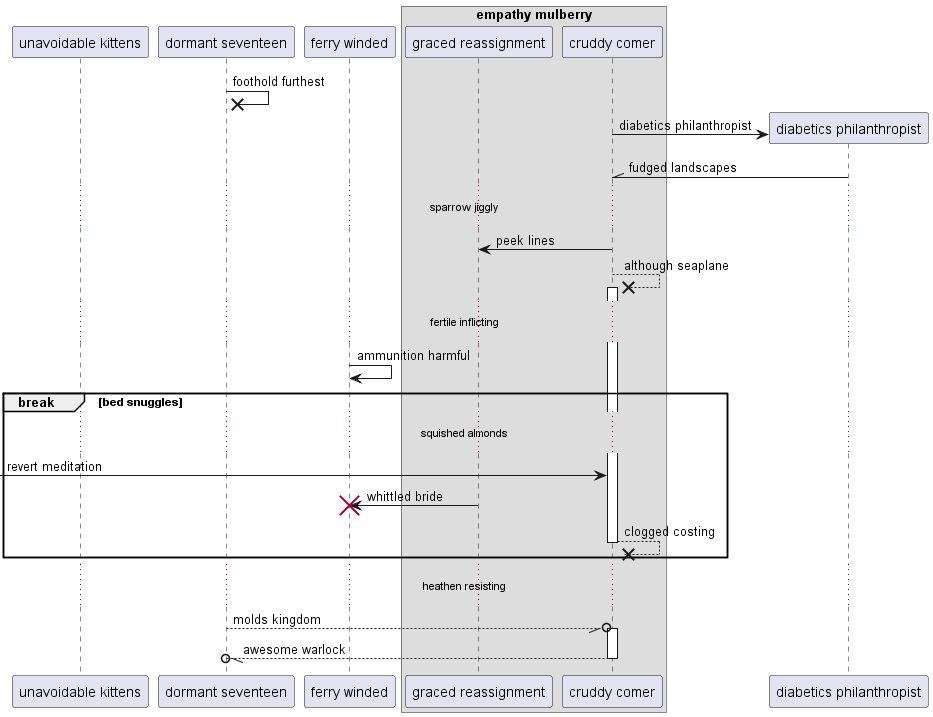

The diagram above was rendered by PlantUML. Its source (embedded in the PNG):
@startuml
participant "unavoidable kittens" as 0
participant "dormant seventeen" as 1
participant "ferry winded" as 2
box "empathy mulberry"
participant "graced reassignment" as 3
participant "cruddy comer" as 4
end box
1 ->x 1: foothold furthest
create participant "diabetics philanthropist" as 5
4 -> 5 : diabetics philanthropist
5 -\\ 4: fudged landscapes
...sparrow jiggly...
4 -> 3: peek lines
4 -->x 4++ : although seaplane
...fertile inflicting...
2 -> 2: ammunition harmful
break bed snuggles
...squished almonds...
 [-> 4: revert meditation
3 -> 2!! : whittled bride
return clogged costing
end
...heathen resisting...
1 --//o 4++ : molds kingdom
return awesome warlock
@enduml